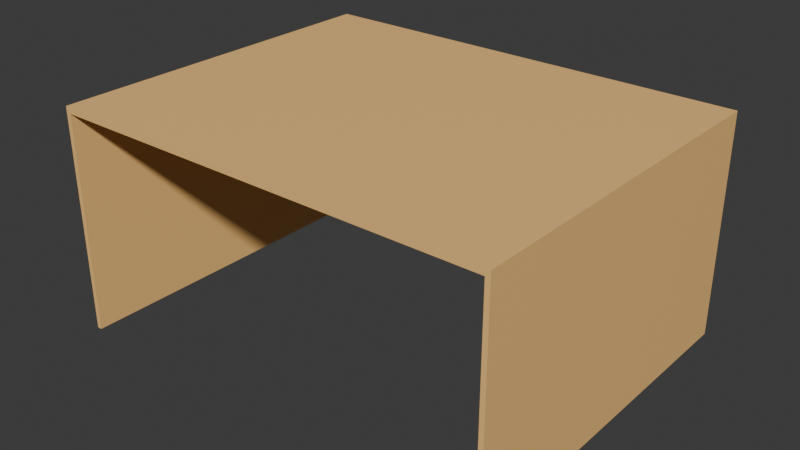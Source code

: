 # Source: LivingRoom.blend  (saved by Blender 5.1.30; exported with 4.5.12 LTS)
import bpy
from mathutils import Matrix  # noqa: F401  (used for matrix-valued properties, if any)

bpy.ops.wm.read_factory_settings(use_empty=True)
scene = bpy.context.scene
scene.name = 'Scene'

# ---- collections
col_collection = bpy.data.collections.new('Collection'); scene.collection.children.link(col_collection)

# ---- materials (node trees are filled in below, after node groups)
mat_material_001 = bpy.data.materials.new('Material.001')

# ---- material node trees
mat_material_001.use_nodes = True; mat_material_001.node_tree.nodes.clear()
_N = mat_material_001.node_tree.nodes; _L = mat_material_001.node_tree.links
n0 = _N.new('ShaderNodeBsdfPrincipled'); n0.name = 'Principled BSDF'; n0.location = (-200, 100)
n0.inputs[0].default_value = (1.0, 0.6005, 0.2151, 1.0)
n1 = _N.new('ShaderNodeOutputMaterial'); n1.name = 'Material Output'; n1.location = (200, 100)
_L.new(n0.outputs[0], n1.inputs[0])
n1.is_active_output = True

# ---- world
world_world = bpy.data.worlds.new('World'); scene.world = world_world
world_world.use_nodes = True; world_world.node_tree.nodes.clear()
_N = world_world.node_tree.nodes; _L = world_world.node_tree.links
n0 = _N.new('ShaderNodeOutputWorld'); n0.name = 'World Output'; n0.location = (200, 100)
n1 = _N.new('ShaderNodeBackground'); n1.name = 'Background'; n1.location = (-200, 100)
n1.inputs[0].default_value = (0.05088, 0.05088, 0.05088, 1.0)
_L.new(n1.outputs[0], n0.inputs[0])
n0.is_active_output = True
world_world.color = (0.05088, 0.05088, 0.05088)
world_world.sun_shadow_jitter_overblur = 0.0

# ---- meshes
me_mesh = bpy.data.meshes.new('Mesh')
me_mesh.from_pydata([(-250.0, 250.0, -200.0), (-193.0, 0.0, -193.7), (-103.0, 208.0, -200.0), (250.0, 250.0, -200.0), (115.0, 208.0, -200.0), (-250.0, 0.0, -200.0), (-193.0, 0.0, -200.0), (-193.0, 208.0, -200.0), (-103.0, 208.0, -193.7), (-244.8, 243.3, -193.7), (244.8, 243.3, -193.7), (115.0, 208.0, -193.7), (115.0, 0.0, -193.7), (-103.0, 0.0, -193.7), (-103.0, 0.0, -200.0), (115.0, 0.0, -200.0), (-193.0, 208.0, -193.7), (250.0, 0.0, -200.0), (205.0, 0.0, -200.0), (244.8, 0.0, -193.7), (205.0, 0.0, -193.7), (205.0, 208.0, -200.0), (205.0, 208.0, -193.7), (250.0, 250.0, 200.0), (-250.0, 0.0, 200.0), (-244.8, 0.0, 200.0), (250.0, 0.0, 200.0), (-250.0, 250.0, 200.0), (-244.8, 0.0, -193.7), (-244.8, 243.3, 200.0), (244.8, 243.3, 200.0), (244.8, 0.0, 200.0)], [], [(2, 7, 6, 5, 0, 3, 17, 18, 21, 4, 15, 14), (28, 25, 24, 5, 6, 1), (26, 31, 19, 20, 18, 17), (9, 28, 1, 16, 8, 13, 12, 11, 22, 20, 19, 10), (30, 31, 26, 23, 27, 24, 25, 29), (15, 12, 13, 14), (2, 14, 13, 8), (16, 1, 6, 7), (2, 8, 16, 7), (18, 20, 22, 21), (11, 12, 15, 4), (21, 22, 11, 4), (17, 3, 23, 26), (24, 27, 0, 5), (23, 3, 0, 27), (19, 31, 30, 10), (29, 25, 28, 9), (10, 30, 29, 9)])
me_mesh.polygons.foreach_set('use_smooth', [True] * 18)
_k = set([(0, 3), (0, 5), (0, 27), (1, 6), (1, 16), (1, 28), (2, 7), (2, 8), (2, 14), (3, 17), (3, 23), (4, 11), (4, 15), (4, 21), (5, 6), (5, 24), (6, 7), (7, 16), (8, 13), (8, 16), (9, 10), (9, 28), (9, 29), (10, 19), (10, 30), (11, 12), (11, 22), (12, 13), (12, 15), (13, 14), (14, 15), (17, 18), (17, 26), (18, 20), (18, 21), (19, 20), (19, 31), (20, 22), (21, 22), (23, 26), (23, 27), (24, 25), (24, 27), (25, 28), (25, 29), (26, 31), (29, 30), (30, 31)])
me_mesh.attributes.new('sharp_edge', 'BOOLEAN', 'EDGE').data.foreach_set('value', [ (min(e.vertices), max(e.vertices)) in _k for e in me_mesh.edges])
_uv = me_mesh.uv_layers.new(name='UVW')
_uv.uv.foreach_set('vector', [0.7059, 0.8319, 0.8859, 0.8319, 0.8859, 0.0, 1.0, 0.0, 1.0, 1.0, 0.0, 1.0, 0.0, 0.0, 0.08992, 0.0, 0.08992, 0.8319, 0.2699, 0.8319, 0.2699, 0.0, 0.7059, 0.0, 0.01039, 0.01581, 0.01039, 1.0, 0.0, 1.0, 0.0, 0.0, 0.1141, 0.0, 0.1141, 0.01581, 1.0, 1.0, 0.9896, 1.0, 0.9896, 0.01581, 0.9101, 0.01581, 0.9101, 0.0, 1.0, 0.0, 1.0, 1.0, 1.0, 0.1331, 0.8941, 0.1331, 0.8941, 0.8741, 0.7103, 0.8741, 0.7103, 0.1331, 0.265, 0.1331, 0.265, 0.8741, 0.08122, 0.8741, 0.08122, 0.1331, 0.0, 0.1331, 0.0, 1.0, 0.9896, 0.9732, 0.9896, 0.0, 1.0, 0.0, 1.0, 1.0, 0.0, 1.0, 0.0, 0.0, 0.01039, 0.0, 0.01039, 0.9732, 0.7301, 0.0, 0.7301, 0.01581, 0.2941, 0.01581, 0.2941, 0.0, 0.6505, 1.0, 0.6505, 0.009604, 0.5872, 0.009604, 0.5872, 1.0, 0.4128, 1.0, 0.4128, 0.009604, 0.3495, 0.009604, 0.3495, 1.0, 1.0, 0.6505, 1.0, 0.5872, 0.0, 0.5872, 0.0, 0.6505, 0.6505, 0.009604, 0.5872, 0.009604, 0.5872, 1.0, 0.6505, 1.0, 0.4128, 1.0, 0.4128, 0.009604, 0.3495, 0.009604, 0.3495, 1.0, 1.0, 0.6505, 1.0, 0.5872, 0.0, 0.5872, 0.0, 0.6505, 1.0, 0.0, 1.0, 1.0, 0.0, 1.0, 0.0, 0.0, 1.0, 0.0, 1.0, 1.0, 0.0, 1.0, 0.0, 0.0, 1.0, 0.0, 1.0, 1.0, 0.0, 1.0, 0.0, 0.0, 1.0, 0.1331, 0.04142, 0.1331, 0.04142, 1.0, 1.0, 1.0, 0.9586, 1.0, 0.9586, 0.1331, 0.0, 0.1331, 0.0, 1.0, 1.0, 1.0, 1.0, 0.04142, 0.0, 0.04142, 0.0, 1.0])
me_mesh.materials.append(mat_material_001)
me_mesh.update()
me_mesh.normals_split_custom_set([tuple(v) for v in zip(*[iter([0.0, 0.0, -1.0, 0.0, 0.0, -1.0, 0.0, 0.0, -1.0, 0.0, 0.0, -1.0, 0.0, 0.0, -1.0, 0.0, 0.0, -1.0, 0.0, 0.0, -1.0, 0.0, 0.0, -1.0, 0.0, 0.0, -1.0, 0.0, 0.0, -1.0, 0.0, 0.0, -1.0, 0.0, 0.0, -1.0, 0.0, -1.0, 0.0, 0.0, -1.0, 0.0, 0.0, -1.0, 0.0, 0.0, -1.0, 0.0, 0.0, -1.0, 0.0, 0.0, -1.0, 0.0, 0.0, -1.0, 0.0, 0.0, -1.0, 0.0, 0.0, -1.0, 0.0, 0.0, -1.0, 0.0, 0.0, -1.0, 0.0, 0.0, -1.0, 0.0, 0.0, 0.0, 1.0, 0.0, 0.0, 1.0, 0.0, 0.0, 1.0, 0.0, 0.0, 1.0, 0.0, 0.0, 1.0, 0.0, 0.0, 1.0, 0.0, 0.0, 1.0, 0.0, 0.0, 1.0, 0.0, 0.0, 1.0, 0.0, 0.0, 1.0, 0.0, 0.0, 1.0, 0.0, 0.0, 1.0, 0.0, 0.0, 1.0, 0.0, 0.0, 1.0, 0.0, 0.0, 1.0, 0.0, 0.0, 1.0, 0.0, 0.0, 1.0, 0.0, 0.0, 1.0, 0.0, 0.0, 1.0, 0.0, 0.0, 1.0, 0.0, -1.0, 0.0, 0.0, -1.0, 0.0, 0.0, -1.0, 0.0, 0.0, -1.0, 0.0, -1.0, 0.0, 0.0, -1.0, 0.0, 0.0, -1.0, 0.0, 0.0, -1.0, 0.0, 0.0, 1.0, 0.0, 0.0, 1.0, 0.0, 0.0, 1.0, 0.0, 0.0, 1.0, 0.0, 0.0, 0.0, -1.0, 0.0, 0.0, -1.0, 0.0, 0.0, -1.0, 0.0, 0.0, -1.0, 0.0, -1.0, 0.0, 0.0, -1.0, 0.0, 0.0, -1.0, 0.0, 0.0, -1.0, 0.0, 0.0, 1.0, 0.0, 0.0, 1.0, 0.0, 0.0, 1.0, 0.0, 0.0, 1.0, 0.0, 0.0, 0.0, -1.0, 0.0, 0.0, -1.0, 0.0, 0.0, -1.0, 0.0, 0.0, -1.0, 0.0, 1.0, 0.0, 0.0, 1.0, 0.0, 0.0, 1.0, 0.0, 0.0, 1.0, 0.0, 0.0, -1.0, 0.0, 0.0, -1.0, 0.0, 0.0, -1.0, 0.0, 0.0, -1.0, 0.0, 0.0, 0.0, 1.0, 0.0, 0.0, 1.0, 0.0, 0.0, 1.0, 0.0, 0.0, 1.0, 0.0, -1.0, 0.0, 0.0, -1.0, 0.0, 0.0, -1.0, 0.0, 0.0, -1.0, 0.0, 0.0, 1.0, 0.0, 0.0, 1.0, 0.0, 0.0, 1.0, 0.0, 0.0, 1.0, 0.0, 0.0, 0.0, -1.0, 0.0, 0.0, -1.0, 0.0, 0.0, -1.0, 0.0, 0.0, -1.0, 0.0])] * 3)])

# ---- objects
ob_boolean = bpy.data.objects.new('Boolean', me_mesh)

# ---- transforms, parenting, visibility, modifiers, constraints
ob_boolean.location = (0.0, 0.0, 0.0)
ob_boolean.rotation_euler = (1.571, -0.0, 0.0)
ob_boolean.scale = (0.01, 0.01, 0.01)

# ---- collection membership
col_collection.objects.link(ob_boolean)

# ---- scene / render settings (as saved in the file)
scene.frame_start = 1; scene.frame_end = 250; scene.frame_set(1)
scene.render.engine = 'BLENDER_EEVEE_NEXT'
scene.render.fps = 30
scene.render.bake_bias = 0.0
scene.render.bake_samples = 0
scene.cycles.sampling_pattern = 'TABULATED_SOBOL'
scene.eevee.use_volume_custom_range = False
bpy.context.view_layer.update()

# ---- added for rendering (the .blend has no active camera and no usable light): camera, sun
cam_auto = bpy.data.cameras.new('AutoCamera')
cam_auto.lens = 50.0
cam_auto.sensor_width = 36.0
cam_auto.clip_end = 1000.0
ob_auto_camera = bpy.data.objects.new('AutoCamera', cam_auto)
scene.collection.objects.link(ob_auto_camera)
ob_auto_camera.location = (6.35987, -7.63184, 6.33789)
ob_auto_camera.rotation_euler = (1.09748, -7.21219e-08, 0.694738)
scene.camera = ob_auto_camera
light_auto_sun = bpy.data.lights.new('AutoSun', 'SUN')
light_auto_sun.energy = 3.0
light_auto_sun.angle = 0.0523599
ob_auto_sun = bpy.data.objects.new('AutoSun', light_auto_sun)
scene.collection.objects.link(ob_auto_sun)
ob_auto_sun.rotation_euler = (0.872665, 0.174533, 0.523599)
bpy.context.view_layer.update()
